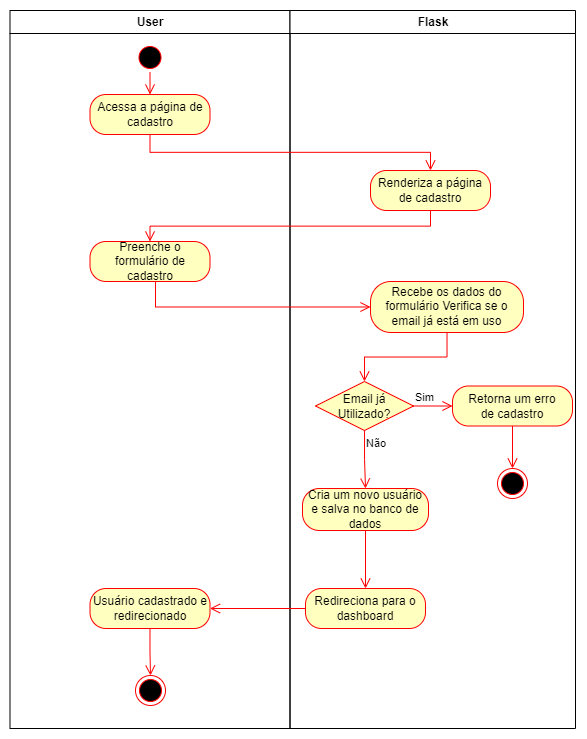

The diagram above was exported from draw.io. Its source (the exported page's mxGraphModel, read from the mxfile embedded in the PNG):
<mxGraphModel dx="748" dy="561" grid="1" gridSize="10" guides="1" tooltips="1" connect="1" arrows="1" fold="1" page="1" pageScale="1" pageWidth="1169" pageHeight="826" background="none" math="0" shadow="0">
  <root>
    <mxCell id="0" />
    <mxCell id="1" parent="0" />
    <mxCell id="2" value="User" style="swimlane;whiteSpace=wrap" parent="1" vertex="1">
      <mxGeometry x="164.5" y="42" width="280" height="718" as="geometry" />
    </mxCell>
    <mxCell id="5" value="" style="ellipse;shape=startState;fillColor=#000000;strokeColor=#ff0000;" parent="2" vertex="1">
      <mxGeometry x="125" y="32" width="30" height="30" as="geometry" />
    </mxCell>
    <mxCell id="6" value="" style="edgeStyle=elbowEdgeStyle;elbow=horizontal;verticalAlign=bottom;endArrow=open;endSize=8;strokeColor=#FF0000;endFill=1;rounded=0;entryX=0.5;entryY=0;entryDx=0;entryDy=0;" parent="2" source="5" target="_kN4yBEC6UHOtfFlIu9b-41" edge="1">
      <mxGeometry x="100" y="40" as="geometry">
        <mxPoint x="115.5" y="110" as="targetPoint" />
        <Array as="points">
          <mxPoint x="140" y="82" />
        </Array>
      </mxGeometry>
    </mxCell>
    <mxCell id="_kN4yBEC6UHOtfFlIu9b-41" value="Acessa a página de&lt;div&gt;cadastro&lt;/div&gt;" style="rounded=1;whiteSpace=wrap;html=1;arcSize=40;fontColor=#000000;fillColor=#ffffc0;strokeColor=#ff0000;" vertex="1" parent="2">
      <mxGeometry x="80" y="84" width="120" height="40" as="geometry" />
    </mxCell>
    <mxCell id="_kN4yBEC6UHOtfFlIu9b-45" value="Preenche o formulário&amp;nbsp;&lt;span style=&quot;background-color: initial;&quot;&gt;de cadastro&lt;/span&gt;" style="rounded=1;whiteSpace=wrap;html=1;arcSize=40;fontColor=#000000;fillColor=#ffffc0;strokeColor=#ff0000;" vertex="1" parent="2">
      <mxGeometry x="80" y="231" width="120" height="40" as="geometry" />
    </mxCell>
    <mxCell id="_kN4yBEC6UHOtfFlIu9b-60" value="Usuário cadastrado e redirecionado" style="rounded=1;whiteSpace=wrap;html=1;arcSize=40;fontColor=#000000;fillColor=#ffffc0;strokeColor=#ff0000;" vertex="1" parent="2">
      <mxGeometry x="80" y="578" width="120" height="40" as="geometry" />
    </mxCell>
    <mxCell id="_kN4yBEC6UHOtfFlIu9b-61" value="" style="edgeStyle=orthogonalEdgeStyle;html=1;verticalAlign=bottom;endArrow=open;endSize=8;strokeColor=#ff0000;rounded=0;entryX=0.5;entryY=0;entryDx=0;entryDy=0;" edge="1" source="_kN4yBEC6UHOtfFlIu9b-60" parent="2" target="_kN4yBEC6UHOtfFlIu9b-62">
      <mxGeometry relative="1" as="geometry">
        <mxPoint x="140.5" y="658" as="targetPoint" />
      </mxGeometry>
    </mxCell>
    <mxCell id="_kN4yBEC6UHOtfFlIu9b-62" value="" style="ellipse;html=1;shape=endState;fillColor=#000000;strokeColor=#ff0000;" vertex="1" parent="2">
      <mxGeometry x="125.5" y="665" width="30" height="30" as="geometry" />
    </mxCell>
    <mxCell id="3" value="Flask" style="swimlane;whiteSpace=wrap" parent="1" vertex="1">
      <mxGeometry x="444.5" y="42" width="285.5" height="718" as="geometry" />
    </mxCell>
    <mxCell id="_kN4yBEC6UHOtfFlIu9b-43" value="Renderiza a página&lt;div&gt;de cadastro&lt;br&gt;&lt;/div&gt;" style="rounded=1;whiteSpace=wrap;html=1;arcSize=40;fontColor=#000000;fillColor=#ffffc0;strokeColor=#ff0000;" vertex="1" parent="3">
      <mxGeometry x="80.5" y="160" width="120" height="40" as="geometry" />
    </mxCell>
    <mxCell id="_kN4yBEC6UHOtfFlIu9b-47" value="Recebe os dados do formulário Verifica se o email já está em uso" style="rounded=1;whiteSpace=wrap;html=1;arcSize=40;fontColor=#000000;fillColor=#ffffc0;strokeColor=#ff0000;" vertex="1" parent="3">
      <mxGeometry x="80.5" y="271" width="153" height="51" as="geometry" />
    </mxCell>
    <mxCell id="_kN4yBEC6UHOtfFlIu9b-48" value="" style="edgeStyle=orthogonalEdgeStyle;html=1;verticalAlign=bottom;endArrow=open;endSize=8;strokeColor=#ff0000;rounded=0;entryX=0.5;entryY=0;entryDx=0;entryDy=0;" edge="1" source="_kN4yBEC6UHOtfFlIu9b-47" parent="3" target="_kN4yBEC6UHOtfFlIu9b-49">
      <mxGeometry relative="1" as="geometry">
        <mxPoint x="140.5" y="371" as="targetPoint" />
      </mxGeometry>
    </mxCell>
    <mxCell id="_kN4yBEC6UHOtfFlIu9b-49" value="Email já&lt;div&gt;Utilizado?&lt;/div&gt;" style="rhombus;whiteSpace=wrap;html=1;fontColor=#000000;fillColor=#ffffc0;strokeColor=#ff0000;" vertex="1" parent="3">
      <mxGeometry x="25.5" y="371" width="98" height="49" as="geometry" />
    </mxCell>
    <mxCell id="_kN4yBEC6UHOtfFlIu9b-50" value="Sim" style="html=1;align=left;verticalAlign=bottom;endArrow=open;endSize=8;strokeColor=#ff0000;rounded=0;entryX=0;entryY=0.5;entryDx=0;entryDy=0;" edge="1" source="_kN4yBEC6UHOtfFlIu9b-49" parent="3" target="_kN4yBEC6UHOtfFlIu9b-53">
      <mxGeometry x="-1" relative="1" as="geometry">
        <mxPoint x="195.49999999999227" y="395.5" as="targetPoint" />
      </mxGeometry>
    </mxCell>
    <mxCell id="_kN4yBEC6UHOtfFlIu9b-51" value="Não" style="edgeStyle=orthogonalEdgeStyle;html=1;align=left;verticalAlign=top;endArrow=open;endSize=8;strokeColor=#ff0000;rounded=0;entryX=0.5;entryY=0;entryDx=0;entryDy=0;" edge="1" source="_kN4yBEC6UHOtfFlIu9b-49" parent="3" target="_kN4yBEC6UHOtfFlIu9b-56">
      <mxGeometry x="-1" relative="1" as="geometry">
        <mxPoint x="65.5" y="471" as="targetPoint" />
      </mxGeometry>
    </mxCell>
    <mxCell id="_kN4yBEC6UHOtfFlIu9b-53" value="Retorna um erro&lt;div&gt;de cadastro&lt;/div&gt;" style="rounded=1;whiteSpace=wrap;html=1;arcSize=40;fontColor=#000000;fillColor=#ffffc0;strokeColor=#ff0000;" vertex="1" parent="3">
      <mxGeometry x="162.5" y="375.5" width="120" height="40" as="geometry" />
    </mxCell>
    <mxCell id="_kN4yBEC6UHOtfFlIu9b-54" value="" style="edgeStyle=orthogonalEdgeStyle;html=1;verticalAlign=bottom;endArrow=open;endSize=8;strokeColor=#ff0000;rounded=0;entryX=0.5;entryY=0;entryDx=0;entryDy=0;" edge="1" source="_kN4yBEC6UHOtfFlIu9b-53" parent="3" target="_kN4yBEC6UHOtfFlIu9b-55">
      <mxGeometry relative="1" as="geometry">
        <mxPoint x="235.5" y="448" as="targetPoint" />
      </mxGeometry>
    </mxCell>
    <mxCell id="_kN4yBEC6UHOtfFlIu9b-55" value="" style="ellipse;html=1;shape=endState;fillColor=#000000;strokeColor=#ff0000;" vertex="1" parent="3">
      <mxGeometry x="207.5" y="458" width="30" height="30" as="geometry" />
    </mxCell>
    <mxCell id="_kN4yBEC6UHOtfFlIu9b-56" value="Cria um novo usuário e salva no banco de dados" style="rounded=1;whiteSpace=wrap;html=1;arcSize=40;fontColor=#000000;fillColor=#ffffc0;strokeColor=#ff0000;" vertex="1" parent="3">
      <mxGeometry x="12.5" y="478" width="126" height="42" as="geometry" />
    </mxCell>
    <mxCell id="_kN4yBEC6UHOtfFlIu9b-57" value="" style="edgeStyle=orthogonalEdgeStyle;html=1;verticalAlign=bottom;endArrow=open;endSize=8;strokeColor=#ff0000;rounded=0;entryX=0.5;entryY=0;entryDx=0;entryDy=0;" edge="1" source="_kN4yBEC6UHOtfFlIu9b-56" parent="3" target="_kN4yBEC6UHOtfFlIu9b-58">
      <mxGeometry relative="1" as="geometry">
        <mxPoint x="74.5" y="578" as="targetPoint" />
      </mxGeometry>
    </mxCell>
    <mxCell id="_kN4yBEC6UHOtfFlIu9b-58" value="Redireciona para o dashboard" style="rounded=1;whiteSpace=wrap;html=1;arcSize=40;fontColor=#000000;fillColor=#ffffc0;strokeColor=#ff0000;" vertex="1" parent="3">
      <mxGeometry x="15.5" y="578" width="120" height="40" as="geometry" />
    </mxCell>
    <mxCell id="_kN4yBEC6UHOtfFlIu9b-42" value="" style="html=1;verticalAlign=bottom;endArrow=open;endSize=8;strokeColor=#ff0000;rounded=0;entryX=0.5;entryY=0;entryDx=0;entryDy=0;edgeStyle=elbowEdgeStyle;elbow=vertical;" edge="1" source="_kN4yBEC6UHOtfFlIu9b-41" parent="1" target="_kN4yBEC6UHOtfFlIu9b-43">
      <mxGeometry relative="1" as="geometry">
        <mxPoint x="300" y="206" as="targetPoint" />
      </mxGeometry>
    </mxCell>
    <mxCell id="_kN4yBEC6UHOtfFlIu9b-44" value="" style="html=1;verticalAlign=bottom;endArrow=open;endSize=8;strokeColor=#ff0000;rounded=0;entryX=0.5;entryY=0;entryDx=0;entryDy=0;edgeStyle=elbowEdgeStyle;elbow=vertical;" edge="1" source="_kN4yBEC6UHOtfFlIu9b-43" parent="1" target="_kN4yBEC6UHOtfFlIu9b-45">
      <mxGeometry relative="1" as="geometry">
        <mxPoint x="585" y="302" as="targetPoint" />
      </mxGeometry>
    </mxCell>
    <mxCell id="_kN4yBEC6UHOtfFlIu9b-46" value="" style="html=1;verticalAlign=bottom;endArrow=open;endSize=8;strokeColor=#ff0000;rounded=0;entryX=0;entryY=0.5;entryDx=0;entryDy=0;edgeStyle=elbowEdgeStyle;" edge="1" source="_kN4yBEC6UHOtfFlIu9b-45" parent="1" target="_kN4yBEC6UHOtfFlIu9b-47">
      <mxGeometry relative="1" as="geometry">
        <mxPoint x="304.5" y="373" as="targetPoint" />
        <Array as="points">
          <mxPoint x="310" y="323" />
        </Array>
      </mxGeometry>
    </mxCell>
    <mxCell id="_kN4yBEC6UHOtfFlIu9b-59" value="" style="edgeStyle=orthogonalEdgeStyle;html=1;verticalAlign=bottom;endArrow=open;endSize=8;strokeColor=#ff0000;rounded=0;entryX=1;entryY=0.5;entryDx=0;entryDy=0;" edge="1" source="_kN4yBEC6UHOtfFlIu9b-58" parent="1" target="_kN4yBEC6UHOtfFlIu9b-60">
      <mxGeometry relative="1" as="geometry">
        <mxPoint x="400" y="640" as="targetPoint" />
      </mxGeometry>
    </mxCell>
  </root>
</mxGraphModel>